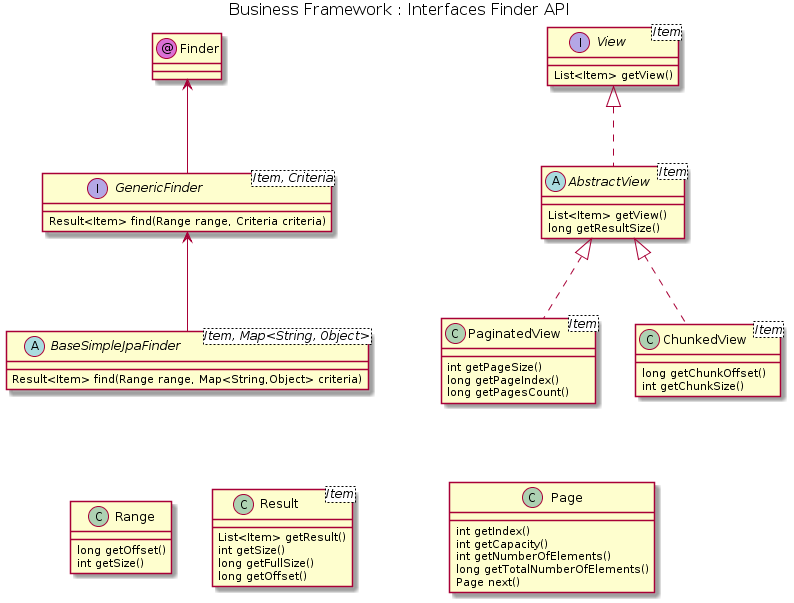

The diagram above was rendered by PlantUML. Its source (embedded in the PNG):
@startuml


skinparam nodesep 40
skinparam ranksep 80

skinParam circledCharacterFontColor black
skinParam circledCharacterFontSize 12
skinParam circledCharacterFontStyle normal
skinParam circledCharacterFontName Plain
skinParam circledCharacterRadius 10

skinParam titleFontColor black
skinParam titleFontSize  16
skinParam titleFontStyle normal
'skinParam titleFontName 

skinParam packageFontColor black
skinParam packageFontSize  14
skinParam packageFontStyle normal
'skinParam packageFontName 
title Business Framework : Interfaces Finder API



' ---------------------- FINDER ------------------------

class Finder << (@,orchid) >> 

interface GenericFinder<Item, Criteria> {
	Result<Item> find(Range range, Criteria criteria)
}

Finder <-- GenericFinder


abstract class BaseSimpleJpaFinder <Item, Map<String, Object>>{
	 Result<Item> find(Range range, Map<String,Object> criteria)
}

GenericFinder <-- BaseSimpleJpaFinder

BaseSimpleJpaFinder -[hidden]- Range
BaseSimpleJpaFinder -[hidden]- Result

class Range {

	 long getOffset()
	 int getSize()	
}

class Result<Item> {

	 List<Item> getResult()
	 int getSize()
	 long getFullSize()
	 long getOffset()
}

interface View<Item> {
	List<Item> getView()
}

abstract class AbstractView<Item> {
	 List<Item> getView()
	 long getResultSize()
}

View <|.. AbstractView


class PaginatedView<Item> {
	 int getPageSize()
	 long getPageIndex()
	 long getPagesCount()
}

class Page {
	 int getIndex()
	 int getCapacity()
	 int getNumberOfElements()
	 long getTotalNumberOfElements()
	 Page next()
}

PaginatedView -[hidden]- Page


AbstractView <|.. PaginatedView

class ChunkedView<Item> {

	 long getChunkOffset()
	 int getChunkSize()
}

AbstractView <|.. ChunkedView
ChunkedView -[hidden]- Page
@enduml